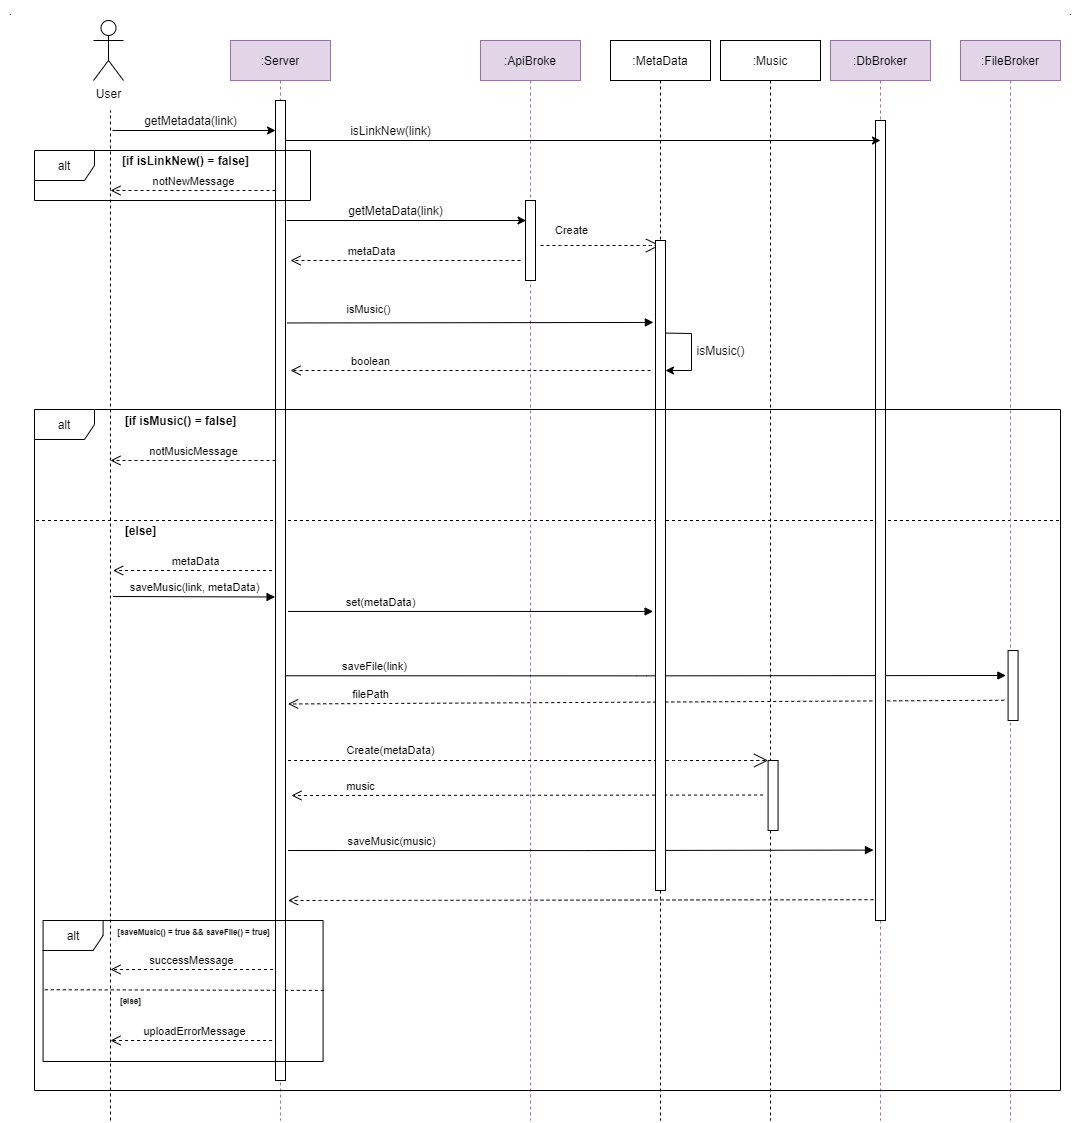

The diagram above was exported from draw.io. Its source (the exported page's mxGraphModel, read from the mxfile embedded in the PNG):
<mxGraphModel dx="2321" dy="645" grid="1" gridSize="10" guides="1" tooltips="1" connect="1" arrows="1" fold="1" page="1" pageScale="1" pageWidth="1100" pageHeight="850" background="#ffffff" math="0" shadow="0">
  <root>
    <mxCell id="0" />
    <mxCell id="1" parent="0" />
    <mxCell id="tZVFsrugHn7LmcgQYuiE-1" value=":Server" style="shape=umlLifeline;perimeter=lifelinePerimeter;whiteSpace=wrap;html=1;container=0;collapsible=0;recursiveResize=0;outlineConnect=0;fillColor=#e1d5e7;strokeColor=#9673a6;" parent="1" vertex="1">
      <mxGeometry x="170" y="80" width="100" height="1080" as="geometry" />
    </mxCell>
    <mxCell id="-AngQsmBfEUr7-LxyJ-T-1" value="" style="endArrow=classic;html=1;" parent="1" edge="1">
      <mxGeometry width="50" height="50" relative="1" as="geometry">
        <mxPoint x="52" y="170" as="sourcePoint" />
        <mxPoint x="215" y="170" as="targetPoint" />
      </mxGeometry>
    </mxCell>
    <mxCell id="-AngQsmBfEUr7-LxyJ-T-2" value="getMetadata(link)" style="text;html=1;align=center;verticalAlign=middle;resizable=0;points=[];autosize=1;" parent="1" vertex="1">
      <mxGeometry x="75" y="150" width="110" height="20" as="geometry" />
    </mxCell>
    <mxCell id="tZVFsrugHn7LmcgQYuiE-3" value=":ApiBroke" style="shape=umlLifeline;perimeter=lifelinePerimeter;whiteSpace=wrap;html=1;container=0;collapsible=0;recursiveResize=0;outlineConnect=0;fillColor=#e1d5e7;strokeColor=#9673a6;" parent="1" vertex="1">
      <mxGeometry x="420" y="80" width="100" height="1080" as="geometry" />
    </mxCell>
    <mxCell id="-AngQsmBfEUr7-LxyJ-T-3" value=":MetaData" style="shape=umlLifeline;perimeter=lifelinePerimeter;whiteSpace=wrap;html=1;container=0;collapsible=0;recursiveResize=0;outlineConnect=0;" parent="1" vertex="1">
      <mxGeometry x="550" y="80" width="100" height="1080" as="geometry" />
    </mxCell>
    <mxCell id="tZVFsrugHn7LmcgQYuiE-8" value="" style="endArrow=classic;html=1;" parent="1" edge="1">
      <mxGeometry width="50" height="50" relative="1" as="geometry">
        <mxPoint x="226" y="260" as="sourcePoint" />
        <mxPoint x="465.5" y="260" as="targetPoint" />
      </mxGeometry>
    </mxCell>
    <mxCell id="tZVFsrugHn7LmcgQYuiE-9" value="getMetaData(link)" style="text;html=1;align=center;verticalAlign=middle;resizable=0;points=[];autosize=1;" parent="1" vertex="1">
      <mxGeometry x="280" y="240" width="110" height="20" as="geometry" />
    </mxCell>
    <mxCell id="tZVFsrugHn7LmcgQYuiE-13" value="metaData" style="html=1;verticalAlign=bottom;endArrow=open;dashed=1;endSize=8;" parent="1" edge="1">
      <mxGeometry x="0.3043" relative="1" as="geometry">
        <mxPoint x="460" y="300" as="sourcePoint" />
        <mxPoint x="230" y="300" as="targetPoint" />
        <mxPoint as="offset" />
      </mxGeometry>
    </mxCell>
    <mxCell id="tZVFsrugHn7LmcgQYuiE-18" value="boolean" style="html=1;verticalAlign=bottom;endArrow=open;dashed=1;endSize=8;" parent="1" edge="1">
      <mxGeometry x="0.5556" relative="1" as="geometry">
        <mxPoint x="590" y="410" as="sourcePoint" />
        <mxPoint x="230" y="410" as="targetPoint" />
        <mxPoint as="offset" />
      </mxGeometry>
    </mxCell>
    <mxCell id="-AngQsmBfEUr7-LxyJ-T-7" value="isMusic()" style="text;html=1;align=center;verticalAlign=middle;resizable=0;points=[];autosize=1;" parent="1" vertex="1">
      <mxGeometry x="630" y="380" width="60" height="20" as="geometry" />
    </mxCell>
    <mxCell id="-AngQsmBfEUr7-LxyJ-T-8" value="&lt;b&gt;[if isMusic() = false]&lt;/b&gt;" style="text;html=1;align=center;verticalAlign=middle;resizable=0;points=[];autosize=1;" parent="1" vertex="1">
      <mxGeometry x="55" y="450" width="130" height="20" as="geometry" />
    </mxCell>
    <mxCell id="-AngQsmBfEUr7-LxyJ-T-10" value="" style="endArrow=none;dashed=1;html=1;" parent="1" edge="1">
      <mxGeometry width="50" height="50" relative="1" as="geometry">
        <mxPoint x="-24.5" y="560" as="sourcePoint" />
        <mxPoint x="998.5" y="560" as="targetPoint" />
      </mxGeometry>
    </mxCell>
    <mxCell id="tZVFsrugHn7LmcgQYuiE-27" value="&lt;b&gt;[else]&lt;/b&gt;" style="text;html=1;align=center;verticalAlign=middle;resizable=0;points=[];autosize=1;" parent="1" vertex="1">
      <mxGeometry x="55" y="560" width="50" height="20" as="geometry" />
    </mxCell>
    <mxCell id="-AngQsmBfEUr7-LxyJ-T-14" value="notMusicMessage" style="html=1;verticalAlign=bottom;endArrow=open;dashed=1;endSize=8;" parent="1" edge="1">
      <mxGeometry relative="1" as="geometry">
        <mxPoint x="215" y="500" as="sourcePoint" />
        <mxPoint x="50" y="500" as="targetPoint" />
      </mxGeometry>
    </mxCell>
    <mxCell id="tZVFsrugHn7LmcgQYuiE-34" value=":DbBroker" style="shape=umlLifeline;perimeter=lifelinePerimeter;whiteSpace=wrap;html=1;container=0;collapsible=0;recursiveResize=0;outlineConnect=0;fillColor=#e1d5e7;strokeColor=#9673a6;" parent="1" vertex="1">
      <mxGeometry x="770" y="80" width="100" height="1080" as="geometry" />
    </mxCell>
    <mxCell id="tZVFsrugHn7LmcgQYuiE-35" value=":FileBroker" style="shape=umlLifeline;perimeter=lifelinePerimeter;whiteSpace=wrap;html=1;container=0;collapsible=0;recursiveResize=0;outlineConnect=0;fillColor=#e1d5e7;strokeColor=#9673a6;" parent="1" vertex="1">
      <mxGeometry x="900" y="80" width="100" height="1080" as="geometry" />
    </mxCell>
    <mxCell id="tZVFsrugHn7LmcgQYuiE-36" value="User" style="shape=umlActor;verticalLabelPosition=bottom;verticalAlign=top;html=1;" parent="1" vertex="1">
      <mxGeometry x="33" y="60" width="30" height="60" as="geometry" />
    </mxCell>
    <mxCell id="tZVFsrugHn7LmcgQYuiE-37" value="" style="endArrow=none;dashed=1;html=1;" parent="1" edge="1">
      <mxGeometry width="50" height="50" relative="1" as="geometry">
        <mxPoint x="50" y="1160" as="sourcePoint" />
        <mxPoint x="50" y="150" as="targetPoint" />
      </mxGeometry>
    </mxCell>
    <mxCell id="tZVFsrugHn7LmcgQYuiE-49" value="metaData" style="html=1;verticalAlign=bottom;endArrow=open;dashed=1;endSize=8;" parent="1" edge="1">
      <mxGeometry relative="1" as="geometry">
        <mxPoint x="217.58" y="610" as="sourcePoint" />
        <mxPoint x="52.58" y="610" as="targetPoint" />
      </mxGeometry>
    </mxCell>
    <mxCell id="tZVFsrugHn7LmcgQYuiE-50" value="saveMusic(link, metaData)" style="html=1;verticalAlign=bottom;endArrow=block;" parent="1" edge="1">
      <mxGeometry width="80" relative="1" as="geometry">
        <mxPoint x="52.58" y="636" as="sourcePoint" />
        <mxPoint x="214.58" y="636.5" as="targetPoint" />
      </mxGeometry>
    </mxCell>
    <mxCell id="-AngQsmBfEUr7-LxyJ-T-21" value="set(metaData)" style="html=1;verticalAlign=bottom;endArrow=block;entryX=-0.5;entryY=0.663;entryDx=0;entryDy=0;entryPerimeter=0;" parent="1" edge="1">
      <mxGeometry x="-0.4936" width="80" relative="1" as="geometry">
        <mxPoint x="227.58" y="650.9499999999998" as="sourcePoint" />
        <mxPoint x="592.58" y="650.9499999999998" as="targetPoint" />
        <mxPoint x="-1" as="offset" />
      </mxGeometry>
    </mxCell>
    <mxCell id="tZVFsrugHn7LmcgQYuiE-51" value="" style="endArrow=block;endFill=1;html=1;edgeStyle=orthogonalEdgeStyle;align=left;verticalAlign=top;entryX=-0.2;entryY=0.912;entryDx=0;entryDy=0;entryPerimeter=0;" parent="1" edge="1" target="tZVFsrugHn7LmcgQYuiE-39">
      <mxGeometry x="-1" relative="1" as="geometry">
        <mxPoint x="227.58" y="890" as="sourcePoint" />
        <mxPoint x="757.58" y="890" as="targetPoint" />
        <Array as="points" />
      </mxGeometry>
    </mxCell>
    <mxCell id="tZVFsrugHn7LmcgQYuiE-52" value="saveMusic(music)" style="edgeLabel;html=1;align=center;verticalAlign=middle;resizable=0;points=[];" parent="tZVFsrugHn7LmcgQYuiE-51" vertex="1" connectable="0">
      <mxGeometry x="-0.2818" y="2" relative="1" as="geometry">
        <mxPoint x="-107.57999999999998" y="-8.04" as="offset" />
      </mxGeometry>
    </mxCell>
    <mxCell id="tZVFsrugHn7LmcgQYuiE-53" value="" style="endArrow=block;endFill=1;html=1;edgeStyle=orthogonalEdgeStyle;align=left;verticalAlign=top;entryX=-0.22;entryY=0.357;entryDx=0;entryDy=0;entryPerimeter=0;exitX=0.88;exitY=0.587;exitDx=0;exitDy=0;exitPerimeter=0;" parent="1" edge="1" target="tZVFsrugHn7LmcgQYuiE-40" source="tZVFsrugHn7LmcgQYuiE-2">
      <mxGeometry x="-1" relative="1" as="geometry">
        <mxPoint x="232.58" y="715" as="sourcePoint" />
        <mxPoint x="898.58" y="715" as="targetPoint" />
        <Array as="points" />
      </mxGeometry>
    </mxCell>
    <mxCell id="tZVFsrugHn7LmcgQYuiE-54" value="saveFile(link)" style="edgeLabel;html=1;align=center;verticalAlign=middle;resizable=0;points=[];" parent="tZVFsrugHn7LmcgQYuiE-53" vertex="1" connectable="0">
      <mxGeometry x="-0.2818" y="2" relative="1" as="geometry">
        <mxPoint x="-169.05" y="-8" as="offset" />
      </mxGeometry>
    </mxCell>
    <mxCell id="tZVFsrugHn7LmcgQYuiE-55" value="successMessage" style="html=1;verticalAlign=bottom;endArrow=open;dashed=1;endSize=8;" parent="1" edge="1">
      <mxGeometry relative="1" as="geometry">
        <mxPoint x="212.58" y="1009" as="sourcePoint" />
        <mxPoint x="50" y="1009" as="targetPoint" />
      </mxGeometry>
    </mxCell>
    <mxCell id="tZVFsrugHn7LmcgQYuiE-56" value="Create" style="endArrow=open;endSize=12;dashed=1;html=1;" parent="1" target="-AngQsmBfEUr7-LxyJ-T-3" edge="1">
      <mxGeometry x="-0.4979" y="15" width="160" relative="1" as="geometry">
        <mxPoint x="480" y="285" as="sourcePoint" />
        <mxPoint x="590" y="310" as="targetPoint" />
        <Array as="points">
          <mxPoint x="510" y="285" />
          <mxPoint x="590" y="285" />
        </Array>
        <mxPoint as="offset" />
      </mxGeometry>
    </mxCell>
    <mxCell id="-AngQsmBfEUr7-LxyJ-T-24" value="" style="html=1;verticalAlign=bottom;endArrow=open;dashed=1;endSize=8;exitX=-0.2;exitY=0.974;exitDx=0;exitDy=0;exitPerimeter=0;" parent="1" edge="1" source="tZVFsrugHn7LmcgQYuiE-39">
      <mxGeometry relative="1" as="geometry">
        <mxPoint x="756.58" y="940" as="sourcePoint" />
        <mxPoint x="227.58" y="940" as="targetPoint" />
      </mxGeometry>
    </mxCell>
    <mxCell id="-AngQsmBfEUr7-LxyJ-T-25" value="filePath" style="html=1;verticalAlign=bottom;endArrow=open;dashed=1;endSize=8;exitX=-0.38;exitY=0.711;exitDx=0;exitDy=0;exitPerimeter=0;" parent="1" edge="1" source="tZVFsrugHn7LmcgQYuiE-40">
      <mxGeometry x="0.7698" relative="1" as="geometry">
        <mxPoint x="890.66" y="740" as="sourcePoint" />
        <mxPoint x="227.58000000000038" y="743.48" as="targetPoint" />
        <mxPoint as="offset" />
      </mxGeometry>
    </mxCell>
    <mxCell id="-AngQsmBfEUr7-LxyJ-T-32" value="" style="endArrow=none;dashed=1;html=1;exitX=1.006;exitY=0.496;exitDx=0;exitDy=0;exitPerimeter=0;entryX=0.003;entryY=0.491;entryDx=0;entryDy=0;entryPerimeter=0;" parent="1" edge="1">
      <mxGeometry width="50" height="50" relative="1" as="geometry">
        <mxPoint x="263.2600000000003" y="1029.9360000000001" as="sourcePoint" />
        <mxPoint x="-17.579999999999856" y="1029.2310000000002" as="targetPoint" />
      </mxGeometry>
    </mxCell>
    <mxCell id="-AngQsmBfEUr7-LxyJ-T-34" value="&lt;font style=&quot;font-size: 8px&quot;&gt;&lt;b&gt;[saveMusic() = true &amp;amp;&amp;amp; saveFile() = true]&lt;/b&gt;&lt;/font&gt;" style="text;html=1;align=center;verticalAlign=middle;resizable=0;points=[];autosize=1;" parent="1" vertex="1">
      <mxGeometry x="47.58" y="960" width="170" height="20" as="geometry" />
    </mxCell>
    <mxCell id="-AngQsmBfEUr7-LxyJ-T-35" value="&lt;b style=&quot;color: rgb(0 , 0 , 0) ; font-family: &amp;#34;helvetica&amp;#34; ; font-size: 8px ; font-style: normal ; letter-spacing: normal ; text-align: center ; text-indent: 0px ; text-transform: none ; word-spacing: 0px ; background-color: rgb(248 , 249 , 250)&quot;&gt;[else]&lt;/b&gt;" style="text;whiteSpace=wrap;html=1;" parent="1" vertex="1">
      <mxGeometry x="57.58" y="1025.5" width="30" height="10" as="geometry" />
    </mxCell>
    <mxCell id="-AngQsmBfEUr7-LxyJ-T-36" value="uploadErrorMessage" style="html=1;verticalAlign=bottom;endArrow=open;dashed=1;endSize=8;" parent="1" edge="1">
      <mxGeometry relative="1" as="geometry">
        <mxPoint x="217.58" y="1080" as="sourcePoint" />
        <mxPoint x="50" y="1080" as="targetPoint" />
      </mxGeometry>
    </mxCell>
    <mxCell id="tZVFsrugHn7LmcgQYuiE-2" value="" style="html=1;points=[];perimeter=orthogonalPerimeter;" parent="1" vertex="1">
      <mxGeometry x="215" y="140" width="10" height="980" as="geometry" />
    </mxCell>
    <mxCell id="tZVFsrugHn7LmcgQYuiE-14" value="" style="endArrow=block;endFill=1;html=1;edgeStyle=orthogonalEdgeStyle;align=left;verticalAlign=top;exitX=1.18;exitY=0.227;exitDx=0;exitDy=0;exitPerimeter=0;entryX=-0.212;entryY=0.126;entryDx=0;entryDy=0;entryPerimeter=0;" parent="1" target="-AngQsmBfEUr7-LxyJ-T-4" edge="1" source="tZVFsrugHn7LmcgQYuiE-2">
      <mxGeometry x="170" y="170" as="geometry">
        <mxPoint x="230" y="373" as="sourcePoint" />
        <mxPoint x="595" y="380" as="targetPoint" />
        <Array as="points">
          <mxPoint x="593" y="363" />
        </Array>
      </mxGeometry>
    </mxCell>
    <mxCell id="tZVFsrugHn7LmcgQYuiE-16" value="isMusic()" style="edgeLabel;html=1;align=center;verticalAlign=middle;resizable=0;points=[];" parent="tZVFsrugHn7LmcgQYuiE-14" vertex="1" connectable="0">
      <mxGeometry x="-0.2818" y="2" relative="1" as="geometry">
        <mxPoint x="-50.8" y="-11.81" as="offset" />
      </mxGeometry>
    </mxCell>
    <mxCell id="tZVFsrugHn7LmcgQYuiE-4" value="" style="html=1;points=[];perimeter=orthogonalPerimeter;" parent="1" vertex="1">
      <mxGeometry x="465" y="240" width="10" height="80" as="geometry" />
    </mxCell>
    <mxCell id="-AngQsmBfEUr7-LxyJ-T-6" value="" style="endArrow=classic;html=1;exitX=0.943;exitY=0.37;exitDx=0;exitDy=0;exitPerimeter=0;rounded=0;" parent="1" target="-AngQsmBfEUr7-LxyJ-T-4" edge="1">
      <mxGeometry x="550" y="170" width="50" height="50" as="geometry">
        <mxPoint x="605.4300000000001" y="372.6" as="sourcePoint" />
        <mxPoint x="601" y="393" as="targetPoint" />
        <Array as="points">
          <mxPoint x="631" y="373" />
          <mxPoint x="631" y="410" />
        </Array>
      </mxGeometry>
    </mxCell>
    <mxCell id="tZVFsrugHn7LmcgQYuiE-39" value="" style="html=1;points=[];perimeter=orthogonalPerimeter;" parent="1" vertex="1">
      <mxGeometry x="815" y="160" width="10" height="800" as="geometry" />
    </mxCell>
    <mxCell id="tZVFsrugHn7LmcgQYuiE-40" value="" style="html=1;points=[];perimeter=orthogonalPerimeter;" parent="1" vertex="1">
      <mxGeometry x="947.58" y="690" width="10" height="70" as="geometry" />
    </mxCell>
    <mxCell id="yPfVK5kSBSMpGF4ZnE_b-2" value="" style="endArrow=classic;html=1;entryX=0.5;entryY=0.025;entryDx=0;entryDy=0;entryPerimeter=0;" edge="1" parent="1" target="tZVFsrugHn7LmcgQYuiE-39">
      <mxGeometry width="50" height="50" relative="1" as="geometry">
        <mxPoint x="225" y="180" as="sourcePoint" />
        <mxPoint x="810" y="180" as="targetPoint" />
      </mxGeometry>
    </mxCell>
    <mxCell id="yPfVK5kSBSMpGF4ZnE_b-3" value="isLinkNew(link)" style="text;html=1;align=center;verticalAlign=middle;resizable=0;points=[];autosize=1;" vertex="1" parent="1">
      <mxGeometry x="280" y="160" width="100" height="20" as="geometry" />
    </mxCell>
    <mxCell id="yPfVK5kSBSMpGF4ZnE_b-4" value="alt" style="shape=umlFrame;whiteSpace=wrap;html=1;" vertex="1" parent="1">
      <mxGeometry x="-26" y="190" width="276" height="50" as="geometry" />
    </mxCell>
    <mxCell id="yPfVK5kSBSMpGF4ZnE_b-5" value="&lt;b&gt;[if isLinkNew() = false]&lt;/b&gt;" style="text;html=1;align=center;verticalAlign=middle;resizable=0;points=[];autosize=1;" vertex="1" parent="1">
      <mxGeometry x="55" y="190" width="140" height="20" as="geometry" />
    </mxCell>
    <mxCell id="yPfVK5kSBSMpGF4ZnE_b-6" value="notNewMessage" style="html=1;verticalAlign=bottom;endArrow=open;dashed=1;endSize=8;" edge="1" parent="1">
      <mxGeometry relative="1" as="geometry">
        <mxPoint x="215" y="230" as="sourcePoint" />
        <mxPoint x="50" y="230" as="targetPoint" />
      </mxGeometry>
    </mxCell>
    <mxCell id="yPfVK5kSBSMpGF4ZnE_b-7" value=":Music" style="shape=umlLifeline;perimeter=lifelinePerimeter;whiteSpace=wrap;html=1;container=0;collapsible=0;recursiveResize=0;outlineConnect=0;" vertex="1" parent="1">
      <mxGeometry x="660" y="80" width="100" height="1080" as="geometry" />
    </mxCell>
    <mxCell id="yPfVK5kSBSMpGF4ZnE_b-8" value="" style="html=1;points=[];perimeter=orthogonalPerimeter;" vertex="1" parent="1">
      <mxGeometry x="707.58" y="800" width="10" height="70" as="geometry" />
    </mxCell>
    <mxCell id="yPfVK5kSBSMpGF4ZnE_b-9" value="Create(metaData)" style="endArrow=open;endSize=12;dashed=1;html=1;" edge="1" parent="1">
      <mxGeometry x="-0.5732" y="10" width="160" relative="1" as="geometry">
        <mxPoint x="227.58" y="800" as="sourcePoint" />
        <mxPoint x="707.58" y="800" as="targetPoint" />
        <Array as="points">
          <mxPoint x="618.08" y="800" />
          <mxPoint x="698.08" y="800" />
        </Array>
        <mxPoint as="offset" />
      </mxGeometry>
    </mxCell>
    <mxCell id="yPfVK5kSBSMpGF4ZnE_b-10" value="music" style="html=1;verticalAlign=bottom;endArrow=open;dashed=1;endSize=8;entryX=1.34;entryY=0.733;entryDx=0;entryDy=0;entryPerimeter=0;" edge="1" parent="1">
      <mxGeometry x="0.7073" relative="1" as="geometry">
        <mxPoint x="702.58" y="834.5" as="sourcePoint" />
        <mxPoint x="230.97999999999965" y="834.9900000000002" as="targetPoint" />
        <mxPoint as="offset" />
      </mxGeometry>
    </mxCell>
    <mxCell id="-AngQsmBfEUr7-LxyJ-T-4" value="" style="html=1;points=[];perimeter=orthogonalPerimeter;" parent="1" vertex="1">
      <mxGeometry x="595" y="280" width="10" height="650" as="geometry" />
    </mxCell>
    <mxCell id="yPfVK5kSBSMpGF4ZnE_b-11" value="." style="text;html=1;align=center;verticalAlign=middle;resizable=0;points=[];autosize=1;" vertex="1" parent="1">
      <mxGeometry x="-60" y="40" width="20" height="20" as="geometry" />
    </mxCell>
    <mxCell id="yPfVK5kSBSMpGF4ZnE_b-12" value="." style="text;html=1;align=center;verticalAlign=middle;resizable=0;points=[];autosize=1;" vertex="1" parent="1">
      <mxGeometry x="1000" y="40" width="20" height="20" as="geometry" />
    </mxCell>
    <mxCell id="-AngQsmBfEUr7-LxyJ-T-31" value="alt" style="shape=umlFrame;whiteSpace=wrap;html=1;" parent="1" vertex="1">
      <mxGeometry x="-17.42" y="960" width="280" height="141" as="geometry" />
    </mxCell>
    <mxCell id="tZVFsrugHn7LmcgQYuiE-17" value="alt" style="shape=umlFrame;whiteSpace=wrap;html=1;" parent="1" vertex="1">
      <mxGeometry x="-26" y="449" width="1026" height="681" as="geometry" />
    </mxCell>
  </root>
</mxGraphModel>